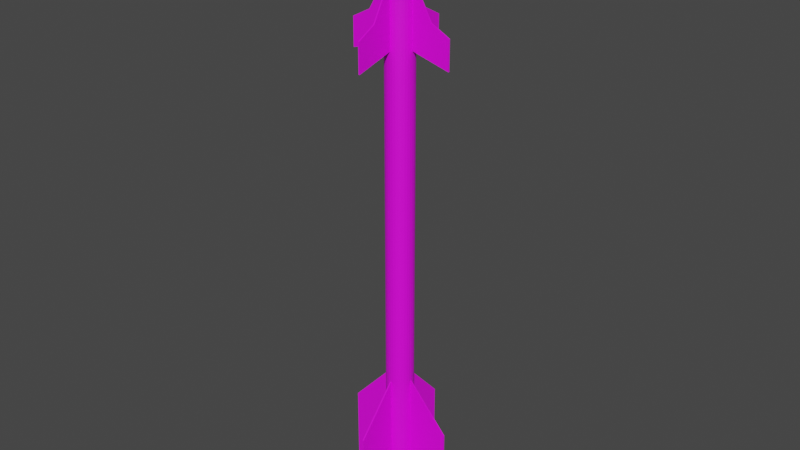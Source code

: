 # Source: AIM-9P.blend  (saved by Blender 2.80.75; exported with 4.5.12 LTS)
import bpy
from mathutils import Matrix  # noqa: F401  (used for matrix-valued properties, if any)

bpy.ops.wm.read_factory_settings(use_empty=True)
scene = bpy.context.scene
scene.name = 'Scene'

# ---- collections
col_collection = bpy.data.collections.new('Collection'); scene.collection.children.link(col_collection)

# ---- images (referenced by path relative to the original .blend; pixels are not part of the script)
import os
ASSET_DIR = os.environ.get("B2B_ASSET_DIR", "")  # directory of the original .blend (textures are referenced by path, not embedded)
HERE = os.path.dirname(os.path.abspath(__file__))  # packed textures are extracted next to this script under _unpacked/

def load_image(name, relpath, width, height, colorspace="sRGB"):
    """Load a texture the original file referenced (path relative to the .blend, or extracted next to this script)."""
    p = next((c for c in (os.path.join(HERE, relpath), os.path.join(ASSET_DIR, relpath)) if relpath and os.path.exists(c)), "")
    if p:
        img = bpy.data.images.load(p, check_existing=True)
        img.name = name
    else:  # same state as the original file: an image datablock whose file is absent (Cycles renders it pink)
        img = bpy.data.images.new(name, width, height)
        img.source = "FILE"
        img.filepath = "//" + (relpath or name)
    img.colorspace_settings.name = colorspace
    return img
img_aim_9_png = load_image('AIM-9.png', 'AIM-9.png', 1024, 1024, 'sRGB')

# ---- materials (node trees are filled in below, after node groups)
mat_aim_9p = bpy.data.materials.new('AIM-9P')
mat_aim_9p.use_transparent_shadow = False

# ---- material node trees
mat_aim_9p.use_nodes = True; mat_aim_9p.node_tree.nodes.clear()
_N = mat_aim_9p.node_tree.nodes; _L = mat_aim_9p.node_tree.links
n0 = _N.new('ShaderNodeOutputMaterial'); n0.name = 'Material Output'; n0.location = (300, 300)
n1 = _N.new('ShaderNodeBsdfPrincipled'); n1.name = 'Principled BSDF'; n1.location = (10, 300)
n1.distribution = 'GGX'
n1.subsurface_method = 'BURLEY'
n1.inputs[3].default_value = 1.45
n1.inputs[27].default_value = (0.0, 0.0, 0.0, 1.0)
n1.inputs[28].default_value = 1.0
n2 = _N.new('ShaderNodeTexImage'); n2.name = 'Image Texture'; n2.location = (-280, 280)
n2.image = img_aim_9_png
_L.new(n1.outputs[0], n0.inputs[0])
_L.new(n2.outputs[0], n1.inputs[0])
n0.is_active_output = True

# ---- world
world_world = bpy.data.worlds.new('World'); scene.world = world_world
world_world.use_nodes = True; world_world.node_tree.nodes.clear()
_N = world_world.node_tree.nodes; _L = world_world.node_tree.links
n0 = _N.new('ShaderNodeOutputWorld'); n0.name = 'World Output'; n0.location = (300, 300)
n1 = _N.new('ShaderNodeBackground'); n1.name = 'Background'; n1.location = (10, 300)
n1.inputs[0].default_value = (0.05088, 0.05088, 0.05088, 1.0)
_L.new(n1.outputs[0], n0.inputs[0])
n0.is_active_output = True
world_world.color = (0.05088, 0.05088, 0.05088)
world_world.use_sun_shadow = False
world_world.sun_shadow_jitter_overblur = 0.0

# ---- meshes
me_cylinder = bpy.data.meshes.new('Cylinder')
me_cylinder.from_pydata([(-4.151e-15, 1.0, -19.69), (-6.257e-08, 0.8345, 19.34), (0.1951, 0.9808, -19.69), (0.1628, 0.8185, 19.34), (0.3827, 0.9239, -19.69), (0.3194, 0.771, 19.34), (0.5556, 0.8315, -19.69), (0.4636, 0.6939, 19.34), (0.7071, 0.7071, -19.69), (0.5901, 0.5901, 19.34), (0.8315, 0.5556, -19.69), (0.6939, 0.4636, 19.34), (0.9239, 0.3827, -19.69), (0.771, 0.3194, 19.34), (0.9808, 0.1951, -19.69), (0.8185, 0.1628, 19.34), (1.0, -1.336e-06, -19.69), (0.8345, 1.435e-06, 19.34), (0.9808, -0.1951, -19.69), (0.8185, -0.1628, 19.34), (0.9239, -0.3827, -19.69), (0.771, -0.3194, 19.34), (0.8315, -0.5556, -19.69), (0.6939, -0.4636, 19.34), (0.7071, -0.7071, -19.69), (0.5901, -0.5901, 19.34), (0.5556, -0.8315, -19.69), (0.4636, -0.6939, 19.34), (0.3827, -0.9239, -19.69), (0.3194, -0.771, 19.34), (0.1951, -0.9808, -19.69), (0.1628, -0.8185, 19.34), (-3.258e-07, -1.0, -19.69), (-2.75e-07, -0.8345, 19.34), (-0.1951, -0.9808, -19.69), (-0.1628, -0.8185, 19.34), (-0.3827, -0.9239, -19.69), (-0.3194, -0.771, 19.34), (-0.5556, -0.8315, -19.69), (-0.4636, -0.6939, 19.34), (-0.7071, -0.7071, -19.69), (-0.5901, -0.5901, 19.34), (-0.8315, -0.5556, -19.69), (-0.6939, -0.4636, 19.34), (-0.9239, -0.3827, -19.69), (-0.771, -0.3194, 19.34), (-0.9808, -0.1951, -19.69), (-0.8185, -0.1628, 19.34), (-1.0, -4.458e-07, -19.69), (-0.8345, 2.198e-06, 19.34), (-0.9808, 0.1951, -19.69), (-0.8185, 0.1628, 19.34), (-0.9239, 0.3827, -19.69), (-0.771, 0.3194, 19.34), (-0.8315, 0.5556, -19.69), (-0.6939, 0.4636, 19.34), (-0.7071, 0.7071, -19.69), (-0.5901, 0.5901, 19.34), (-0.5556, 0.8315, -19.69), (-0.4636, 0.6939, 19.34), (-0.3827, 0.9239, -19.69), (-0.3194, 0.771, 19.34), (-0.1951, 0.9808, -19.69), (-0.1628, 0.8185, 19.34), (0.1951, 0.9808, 19.34), (4.073e-15, 1.0, 19.34), (0.3827, 0.9239, 19.34), (0.5556, 0.8315, 19.34), (0.7071, 0.7071, 19.34), (0.8315, 0.5556, 19.34), (0.9239, 0.3827, 19.34), (0.9808, 0.1951, 19.34), (1.0, 1.46e-06, 19.34), (0.9808, -0.1951, 19.34), (0.9239, -0.3827, 19.34), (0.8315, -0.5556, 19.34), (0.7071, -0.7071, 19.34), (0.5556, -0.8315, 19.34), (0.3827, -0.9239, 19.34), (0.1951, -0.9808, 19.34), (-3.258e-07, -1.0, 19.34), (-0.1951, -0.9808, 19.34), (-0.3827, -0.9239, 19.34), (-0.5556, -0.8315, 19.34), (-0.7071, -0.7071, 19.34), (-0.8315, -0.5556, 19.34), (-0.9239, -0.3827, 19.34), (-0.9808, -0.1951, 19.34), (-1.0, 2.351e-06, 19.34), (-0.9808, 0.1951, 19.34), (-0.9239, 0.3827, 19.34), (-0.8315, 0.5556, 19.34), (-0.7071, 0.7071, 19.34), (-0.5556, 0.8315, 19.34), (-0.3827, 0.9239, 19.34), (-0.1951, 0.9808, 19.34), (0.08059, 0.4051, 16.45), (-1.943e-08, 0.4131, 16.45), (0.1581, 0.3816, 16.45), (0.2295, 0.3435, 16.45), (0.2921, 0.2921, 16.45), (0.3435, 0.2295, 16.45), (0.3816, 0.1581, 16.45), (0.4051, 0.08059, 16.45), (0.4131, 1.363e-06, 16.45), (0.4051, -0.08059, 16.45), (0.3816, -0.1581, 16.45), (0.3435, -0.2295, 16.45), (0.2921, -0.2921, 16.45), (0.2295, -0.3435, 16.45), (0.1581, -0.3816, 16.45), (0.08059, -0.4051, 16.45), (-3.313e-08, -0.4131, 16.45), (-0.08059, -0.4051, 16.45), (-0.1581, -0.3816, 16.45), (-0.2295, -0.3435, 16.45), (-0.2921, -0.2921, 16.45), (-0.3435, -0.2295, 16.45), (-0.3816, -0.1581, 16.45), (-0.4051, -0.08059, 16.45), (-0.4131, 1.81e-06, 16.45), (-0.4051, 0.08059, 16.45), (-0.3816, 0.1581, 16.45), (-0.3435, 0.2295, 16.45), (-0.2921, 0.2921, 16.45), (-0.2295, 0.3435, 16.45), (-0.1581, 0.3816, 16.45), (-0.08059, 0.4051, 16.45), (0.1628, 0.8185, 16.45), (1.02e-07, 0.8345, 16.45), (0.3194, 0.771, 16.45), (0.4636, 0.6939, 16.45), (0.5901, 0.5901, 16.45), (0.6939, 0.4636, 16.45), (0.771, 0.3194, 16.45), (0.8185, 0.1628, 16.45), (0.8345, 1.438e-06, 16.45), (0.8185, -0.1628, 16.45), (0.771, -0.3194, 16.45), (0.6939, -0.4636, 16.45), (0.5901, -0.5901, 16.45), (0.4636, -0.6939, 16.45), (0.3194, -0.771, 16.45), (0.1628, -0.8185, 16.45), (-1.104e-07, -0.8345, 16.45), (-0.1628, -0.8185, 16.45), (-0.3194, -0.771, 16.45), (-0.4636, -0.6939, 16.45), (-0.5901, -0.5901, 16.45), (-0.6939, -0.4636, 16.45), (-0.771, -0.3194, 16.45), (-0.8185, -0.1628, 16.45), (-0.8345, 2.202e-06, 16.45), (-0.8185, 0.1628, 16.45), (-0.771, 0.3194, 16.45), (-0.6939, 0.4636, 16.45), (-0.5901, 0.5901, 16.45), (-0.4636, 0.6939, 16.45), (-0.3194, 0.771, 16.45), (-0.1628, 0.8185, 16.45), (0.1419, 0.7136, 19.29), (2.354e-06, 0.7276, 19.29), (0.2784, 0.6722, 19.29), (0.4042, 0.6049, 19.29), (0.5145, 0.5145, 19.29), (0.6049, 0.4042, 19.29), (0.6722, 0.2784, 19.29), (0.7136, 0.1419, 19.29), (0.7276, 1.238e-06, 19.29), (0.7136, -0.1419, 19.29), (0.6722, -0.2784, 19.29), (0.6049, -0.4042, 19.29), (0.5145, -0.5145, 19.29), (0.4042, -0.6049, 19.29), (0.2784, -0.6722, 19.29), (0.1419, -0.7136, 19.29), (2.381e-06, -0.7276, 19.29), (-0.1419, -0.7136, 19.29), (-0.2784, -0.6722, 19.29), (-0.4042, -0.6049, 19.29), (-0.5145, -0.5145, 19.29), (-0.6049, -0.4042, 19.29), (-0.6722, -0.2784, 19.29), (-0.7136, -0.1419, 19.29), (-0.7276, 2.013e-06, 19.29), (-0.7136, 0.1419, 19.29), (-0.6722, 0.2784, 19.29), (-0.6049, 0.4042, 19.29), (-0.5145, 0.5145, 19.29), (-0.4042, 0.6049, 19.29), (-0.2784, 0.6722, 19.29), (-0.1419, 0.7136, 19.29), (0.1534, 0.7714, 19.29), (2.401e-06, 0.7865, 19.29), (0.301, 0.7267, 19.29), (0.437, 0.654, 19.29), (0.5562, 0.5562, 19.29), (0.654, 0.437, 19.29), (0.7267, 0.301, 19.29), (0.7714, 0.1534, 19.29), (0.7865, 1.235e-06, 19.29), (0.7714, -0.1534, 19.29), (0.7267, -0.301, 19.29), (0.654, -0.437, 19.29), (0.5562, -0.5562, 19.29), (0.437, -0.654, 19.29), (0.301, -0.7267, 19.29), (0.1534, -0.7714, 19.29), (2.374e-06, -0.7865, 19.29), (-0.1534, -0.7714, 19.29), (-0.301, -0.7267, 19.29), (-0.437, -0.654, 19.29), (-0.5562, -0.5562, 19.29), (-0.654, -0.437, 19.29), (-0.7267, -0.301, 19.29), (-0.7714, -0.1534, 19.29), (-0.7865, 2.087e-06, 19.29), (-0.7714, 0.1534, 19.29), (-0.7267, 0.301, 19.29), (-0.654, 0.437, 19.29), (-0.5562, 0.5562, 19.29), (-0.437, 0.654, 19.29), (-0.301, 0.7267, 19.29), (-0.1534, 0.7714, 19.29), (0.09178, 0.4614, 17.58), (6.742e-07, 0.4704, 17.58), (0.18, 0.4346, 17.58), (0.2614, 0.3912, 17.58), (0.3327, 0.3327, 17.58), (0.3912, 0.2614, 17.58), (0.4346, 0.18, 17.58), (0.4614, 0.09178, 17.58), (0.4704, 1.331e-06, 17.58), (0.4614, -0.09178, 17.58), (0.4346, -0.18, 17.58), (0.3912, -0.2614, 17.58), (0.3327, -0.3327, 17.58), (0.2614, -0.3912, 17.58), (0.18, -0.4346, 17.58), (0.09178, -0.4614, 17.58), (6.917e-07, -0.4704, 17.58), (-0.09178, -0.4614, 17.58), (-0.18, -0.4346, 17.58), (-0.2614, -0.3912, 17.58), (-0.3327, -0.3327, 17.58), (-0.3912, -0.2614, 17.58), (-0.4346, -0.18, 17.58), (-0.4614, -0.09178, 17.58), (-0.4704, 1.832e-06, 17.58), (-0.4614, 0.09178, 17.58), (-0.4346, 0.18, 17.58), (-0.3912, 0.2614, 17.58), (-0.3327, 0.3327, 17.58), (-0.2614, 0.3912, 17.58), (-0.18, 0.4346, 17.58), (-0.09178, 0.4614, 17.58), (6.356e-06, 0.6733, -23.91), (0.1314, 0.6604, -23.91), (0.2577, 0.6221, -23.91), (0.3741, 0.5599, -23.91), (0.4761, 0.4761, -23.91), (0.5599, 0.3741, -23.91), (0.6221, 0.2577, -23.91), (0.6604, 0.1314, -23.91), (0.6733, -1.268e-06, -23.91), (0.6604, -0.1314, -23.91), (0.6221, -0.2577, -23.91), (0.5599, -0.3741, -23.91), (0.4761, -0.4761, -23.91), (0.3741, -0.5599, -23.91), (0.2577, -0.6221, -23.91), (0.1314, -0.6604, -23.91), (6.136e-06, -0.6733, -23.91), (-0.1314, -0.6604, -23.91), (-0.2577, -0.6221, -23.91), (-0.3741, -0.5599, -23.91), (-0.4761, -0.4761, -23.91), (-0.5599, -0.3741, -23.91), (-0.6221, -0.2577, -23.91), (-0.6604, -0.1314, -23.91), (-0.6733, -6.682e-07, -23.91), (-0.6604, 0.1314, -23.91), (-0.6221, 0.2577, -23.91), (-0.5599, 0.3741, -23.91), (-0.4761, 0.4761, -23.91), (-0.3741, 0.5599, -23.91), (-0.2577, 0.6221, -23.91), (-0.1314, 0.6604, -23.91), (6.362e-06, 0.582, -24.05), (0.1136, 0.5708, -24.05), (0.2227, 0.5377, -24.05), (0.3234, 0.4839, -24.05), (0.4116, 0.4116, -24.05), (0.484, 0.3234, -24.05), (0.5377, 0.2227, -24.05), (0.5709, 0.1135, -24.05), (0.582, -1.249e-06, -24.05), (0.5709, -0.1136, -24.05), (0.5377, -0.2227, -24.05), (0.484, -0.3234, -24.05), (0.4116, -0.4116, -24.05), (0.3234, -0.4839, -24.05), (0.2227, -0.5377, -24.05), (0.1136, -0.5709, -24.05), (6.173e-06, -0.582, -24.05), (-0.1135, -0.5709, -24.05), (-0.2227, -0.5377, -24.05), (-0.3234, -0.4839, -24.05), (-0.4116, -0.4116, -24.05), (-0.4839, -0.3234, -24.05), (-0.5377, -0.2227, -24.05), (-0.5708, -0.1136, -24.05), (-0.582, -7.305e-07, -24.05), (-0.5708, 0.1135, -24.05), (-0.5377, 0.2227, -24.05), (-0.4839, 0.3234, -24.05), (-0.4116, 0.4116, -24.05), (-0.3234, 0.4839, -24.05), (-0.2227, 0.5377, -24.05), (-0.1135, 0.5708, -24.05), (6.907e-06, 0.4544, -24.19), (0.08866, 0.4457, -24.19), (0.1739, 0.4198, -24.19), (0.2525, 0.3778, -24.19), (0.3213, 0.3213, -24.19), (0.3778, 0.2525, -24.19), (0.4198, 0.1739, -24.19), (0.4457, 0.08865, -24.19), (0.4544, -1.223e-06, -24.19), (0.4457, -0.08865, -24.19), (0.4198, -0.1739, -24.19), (0.3778, -0.2525, -24.19), (0.3213, -0.3213, -24.19), (0.2525, -0.3778, -24.19), (0.1739, -0.4198, -24.19), (0.08866, -0.4457, -24.19), (6.759e-06, -0.4544, -24.19), (-0.08865, -0.4457, -24.19), (-0.1739, -0.4198, -24.19), (-0.2525, -0.3778, -24.19), (-0.3213, -0.3213, -24.19), (-0.3778, -0.2525, -24.19), (-0.4198, -0.1739, -24.19), (-0.4457, -0.08865, -24.19), (-0.4544, -8.186e-07, -24.19), (-0.4457, 0.08865, -24.19), (-0.4198, 0.1739, -24.19), (-0.3778, 0.2525, -24.19), (-0.3213, 0.3213, -24.19), (-0.2525, 0.3778, -24.19), (-0.1739, 0.4198, -24.19), (-0.08865, 0.4457, -24.19), (6.923e-06, 0.3223, -24.3), (0.06289, 0.3161, -24.3), (0.1234, 0.2978, -24.3), (0.1791, 0.268, -24.3), (0.2279, 0.2279, -24.3), (0.268, 0.1791, -24.3), (0.2978, 0.1233, -24.3), (0.3161, 0.06288, -24.3), (0.3223, -1.195e-06, -24.3), (0.3161, -0.06288, -24.3), (0.2978, -0.1233, -24.3), (0.268, -0.1791, -24.3), (0.2279, -0.2279, -24.3), (0.1791, -0.268, -24.3), (0.1234, -0.2978, -24.3), (0.06289, -0.3161, -24.3), (6.818e-06, -0.3223, -24.3), (-0.06287, -0.3161, -24.3), (-0.1233, -0.2978, -24.3), (-0.1791, -0.268, -24.3), (-0.2279, -0.2279, -24.3), (-0.268, -0.1791, -24.3), (-0.2978, -0.1233, -24.3), (-0.3161, -0.06288, -24.3), (-0.3223, -9.079e-07, -24.3), (-0.3161, 0.06288, -24.3), (-0.2978, 0.1233, -24.3), (-0.268, 0.1791, -24.3), (-0.2279, 0.2279, -24.3), (-0.1791, 0.268, -24.3), (-0.1233, 0.2978, -24.3), (-0.06287, 0.3161, -24.3), (6.93e-06, 0.2108, -24.37), (0.04113, 0.2068, -24.37), (0.08068, 0.1948, -24.37), (0.1171, 0.1753, -24.37), (0.1491, 0.1491, -24.37), (0.1753, 0.1171, -24.37), (0.1948, 0.08067, -24.37), (0.2068, 0.04113, -24.37), (0.2108, -1.166e-06, -24.37), (0.2068, -0.04113, -24.37), (0.1948, -0.08067, -24.37), (0.1753, -0.1171, -24.37), (0.1491, -0.1491, -24.37), (0.1171, -0.1753, -24.37), (0.08068, -0.1948, -24.37), (0.04113, -0.2068, -24.37), (6.861e-06, -0.2108, -24.37), (-0.04112, -0.2068, -24.37), (-0.08067, -0.1948, -24.37), (-0.1171, -0.1753, -24.37), (-0.1491, -0.1491, -24.37), (-0.1753, -0.1171, -24.37), (-0.1948, -0.08067, -24.37), (-0.2067, -0.04113, -24.37), (-0.2108, -9.782e-07, -24.37), (-0.2067, 0.04113, -24.37), (-0.1948, 0.08067, -24.37), (-0.1753, 0.1171, -24.37), (-0.1491, 0.1491, -24.37), (-0.1171, 0.1753, -24.37), (-0.08067, 0.1948, -24.37), (-0.04112, 0.2068, -24.37), (6.431e-06, -1.122e-06, -24.43), (-0.9896, -0.04386, 9.426), (-4.025, -0.04386, 12.81), (-0.9896, -0.04386, 18.53), (-4.025, -0.04386, 18.53), (-0.9896, 0.04386, 9.426), (-4.025, 0.04386, 12.81), (-0.9896, 0.04386, 18.53), (-4.025, 0.04386, 18.53), (0.9896, -0.04386, 9.426), (4.025, -0.04386, 12.81), (0.9897, -0.04386, 18.53), (4.025, -0.04386, 18.53), (0.9896, 0.04386, 9.426), (4.025, 0.04386, 12.81), (0.9897, 0.04386, 18.53), (4.025, 0.04386, 18.53), (0.04386, -0.9896, 9.426), (0.04386, -4.025, 12.81), (0.04386, -0.9896, 18.53), (0.04386, -4.025, 18.53), (-0.04386, -0.9896, 9.426), (-0.04385, -4.025, 12.81), (-0.04385, -0.9896, 18.53), (-0.04385, -4.025, 18.53), (0.04386, 0.9896, 9.426), (0.04386, 4.025, 12.81), (0.04386, 0.9896, 18.53), (0.04386, 4.025, 18.53), (-0.04386, 0.9896, 9.426), (-0.04385, 4.025, 12.81), (-0.04385, 0.9896, 18.53), (-0.04385, 4.025, 18.53), (-0.04386, -3.778, -16.02), (0.04385, -3.778, -16.02), (0.04385, -0.9896, -19.21), (0.04385, -2.415, -16.73), (0.04385, -0.9896, -14.73), (0.04385, -3.778, -13.99), (-0.04386, -0.9896, -19.21), (-0.04386, -2.415, -16.73), (-0.04386, -0.9896, -14.73), (-0.04386, -3.778, -13.99), (-0.04386, 3.778, -16.02), (0.04385, 3.778, -16.02), (0.04385, 0.9896, -19.21), (0.04385, 2.415, -16.73), (0.04385, 0.9896, -14.73), (0.04385, 3.778, -13.99), (-0.04386, 0.9896, -19.21), (-0.04386, 2.415, -16.73), (-0.04386, 0.9896, -14.73), (-0.04386, 3.778, -13.99), (3.778, -0.04386, -16.02), (3.778, 0.04386, -16.02), (0.9896, 0.04386, -19.21), (2.415, 0.04386, -16.73), (0.9896, 0.04386, -14.73), (3.778, 0.04386, -13.99), (0.9896, -0.04386, -19.21), (2.415, -0.04386, -16.73), (0.9896, -0.04386, -14.73), (3.778, -0.04386, -13.99), (-3.778, -0.04386, -16.02), (-3.778, 0.04386, -16.02), (-0.9896, 0.04386, -19.21), (-2.415, 0.04386, -16.73), (-0.9896, 0.04386, -14.73), (-3.778, 0.04386, -13.99), (-0.9896, -0.04386, -19.21), (-2.415, -0.04386, -16.73), (-0.9896, -0.04386, -14.73), (-3.778, -0.04386, -13.99)], [], [(0, 65, 64, 2), (2, 64, 66, 4), (4, 66, 67, 6), (6, 67, 68, 8), (8, 68, 69, 10), (10, 69, 70, 12), (12, 70, 71, 14), (14, 71, 72, 16), (16, 72, 73, 18), (18, 73, 74, 20), (20, 74, 75, 22), (22, 75, 76, 24), (24, 76, 77, 26), (26, 77, 78, 28), (28, 78, 79, 30), (30, 79, 80, 32), (32, 80, 81, 34), (34, 81, 82, 36), (36, 82, 83, 38), (38, 83, 84, 40), (40, 84, 85, 42), (42, 85, 86, 44), (44, 86, 87, 46), (46, 87, 88, 48), (48, 88, 89, 50), (50, 89, 90, 52), (52, 90, 91, 54), (54, 91, 92, 56), (56, 92, 93, 58), (58, 93, 94, 60), (13, 11, 133, 134), (60, 94, 95, 62), (62, 95, 65, 0), (1, 3, 64, 65), (3, 5, 66, 64), (5, 7, 67, 66), (7, 9, 68, 67), (9, 11, 69, 68), (11, 13, 70, 69), (13, 15, 71, 70), (15, 17, 72, 71), (17, 19, 73, 72), (19, 21, 74, 73), (21, 23, 75, 74), (23, 25, 76, 75), (25, 27, 77, 76), (27, 29, 78, 77), (29, 31, 79, 78), (31, 33, 80, 79), (33, 35, 81, 80), (35, 37, 82, 81), (37, 39, 83, 82), (39, 41, 84, 83), (41, 43, 85, 84), (43, 45, 86, 85), (45, 47, 87, 86), (47, 49, 88, 87), (49, 51, 89, 88), (51, 53, 90, 89), (53, 55, 91, 90), (55, 57, 92, 91), (57, 59, 93, 92), (59, 61, 94, 93), (61, 63, 95, 94), (63, 1, 65, 95), (108, 107, 203, 204), (41, 39, 147, 148), (15, 13, 134, 135), (43, 41, 148, 149), (17, 15, 135, 136), (45, 43, 149, 150), (19, 17, 136, 137), (47, 45, 150, 151), (21, 19, 137, 138), (49, 47, 151, 152), (23, 21, 138, 139), (51, 49, 152, 153), (25, 23, 139, 140), (53, 51, 153, 154), (27, 25, 140, 141), (55, 53, 154, 155), (29, 27, 141, 142), (3, 1, 129, 128), (57, 55, 155, 156), (31, 29, 142, 143), (5, 3, 128, 130), (59, 57, 156, 157), (33, 31, 143, 144), (7, 5, 130, 131), (61, 59, 157, 158), (35, 33, 144, 145), (9, 7, 131, 132), (63, 61, 158, 159), (37, 35, 145, 146), (11, 9, 132, 133), (1, 63, 159, 129), (39, 37, 146, 147), (97, 96, 128, 129), (96, 98, 130, 128), (98, 99, 131, 130), (99, 100, 132, 131), (100, 101, 133, 132), (101, 102, 134, 133), (102, 103, 135, 134), (103, 104, 136, 135), (104, 105, 137, 136), (105, 106, 138, 137), (106, 107, 139, 138), (107, 108, 140, 139), (108, 109, 141, 140), (109, 110, 142, 141), (110, 111, 143, 142), (111, 112, 144, 143), (112, 113, 145, 144), (113, 114, 146, 145), (114, 115, 147, 146), (115, 116, 148, 147), (116, 117, 149, 148), (117, 118, 150, 149), (118, 119, 151, 150), (119, 120, 152, 151), (120, 121, 153, 152), (121, 122, 154, 153), (122, 123, 155, 154), (123, 124, 156, 155), (124, 125, 157, 156), (125, 126, 158, 157), (126, 127, 159, 158), (127, 97, 129, 159), (178, 177, 241, 242), (122, 121, 217, 218), (109, 108, 204, 205), (123, 122, 218, 219), (110, 109, 205, 206), (96, 97, 193, 192), (124, 123, 219, 220), (111, 110, 206, 207), (98, 96, 192, 194), (125, 124, 220, 221), (112, 111, 207, 208), (99, 98, 194, 195), (126, 125, 221, 222), (113, 112, 208, 209), (100, 99, 195, 196), (127, 126, 222, 223), (114, 113, 209, 210), (101, 100, 196, 197), (97, 127, 223, 193), (115, 114, 210, 211), (102, 101, 197, 198), (116, 115, 211, 212), (103, 102, 198, 199), (117, 116, 212, 213), (104, 103, 199, 200), (118, 117, 213, 214), (105, 104, 200, 201), (119, 118, 214, 215), (106, 105, 201, 202), (120, 119, 215, 216), (107, 106, 202, 203), (121, 120, 216, 217), (161, 160, 192, 193), (160, 162, 194, 192), (162, 163, 195, 194), (163, 164, 196, 195), (164, 165, 197, 196), (165, 166, 198, 197), (166, 167, 199, 198), (167, 168, 200, 199), (168, 169, 201, 200), (169, 170, 202, 201), (170, 171, 203, 202), (171, 172, 204, 203), (172, 173, 205, 204), (173, 174, 206, 205), (174, 175, 207, 206), (175, 176, 208, 207), (176, 177, 209, 208), (177, 178, 210, 209), (178, 179, 211, 210), (179, 180, 212, 211), (180, 181, 213, 212), (181, 182, 214, 213), (182, 183, 215, 214), (183, 184, 216, 215), (184, 185, 217, 216), (185, 186, 218, 217), (186, 187, 219, 218), (187, 188, 220, 219), (188, 189, 221, 220), (189, 190, 222, 221), (190, 191, 223, 222), (191, 161, 193, 223), (224, 225, 255, 254, 253, 252, 251, 250, 249, 248, 247, 246, 245, 244, 243, 242, 241, 240, 239, 238, 237, 236, 235, 234, 233, 232, 231, 230, 229, 228, 227, 226), (165, 164, 228, 229), (161, 191, 255, 225), (179, 178, 242, 243), (166, 165, 229, 230), (180, 179, 243, 244), (167, 166, 230, 231), (181, 180, 244, 245), (168, 167, 231, 232), (182, 181, 245, 246), (169, 168, 232, 233), (183, 182, 246, 247), (170, 169, 233, 234), (184, 183, 247, 248), (171, 170, 234, 235), (185, 184, 248, 249), (172, 171, 235, 236), (186, 185, 249, 250), (173, 172, 236, 237), (187, 186, 250, 251), (174, 173, 237, 238), (160, 161, 225, 224), (188, 187, 251, 252), (175, 174, 238, 239), (162, 160, 224, 226), (189, 188, 252, 253), (176, 175, 239, 240), (163, 162, 226, 227), (190, 189, 253, 254), (177, 176, 240, 241), (164, 163, 227, 228), (191, 190, 254, 255), (12, 14, 263, 262), (277, 278, 310, 309), (30, 32, 272, 271), (48, 50, 281, 280), (4, 6, 259, 258), (22, 24, 268, 267), (40, 42, 277, 276), (58, 60, 286, 285), (14, 16, 264, 263), (32, 34, 273, 272), (50, 52, 282, 281), (6, 8, 260, 259), (24, 26, 269, 268), (42, 44, 278, 277), (60, 62, 287, 286), (16, 18, 265, 264), (34, 36, 274, 273), (52, 54, 283, 282), (8, 10, 261, 260), (26, 28, 270, 269), (44, 46, 279, 278), (0, 2, 257, 256), (62, 0, 256, 287), (18, 20, 266, 265), (36, 38, 275, 274), (54, 56, 284, 283), (10, 12, 262, 261), (28, 30, 271, 270), (46, 48, 280, 279), (2, 4, 258, 257), (20, 22, 267, 266), (38, 40, 276, 275), (56, 58, 285, 284), (312, 313, 345, 344), (264, 265, 297, 296), (278, 279, 311, 310), (265, 266, 298, 297), (279, 280, 312, 311), (266, 267, 299, 298), (280, 281, 313, 312), (267, 268, 300, 299), (281, 282, 314, 313), (268, 269, 301, 300), (282, 283, 315, 314), (269, 270, 302, 301), (256, 257, 289, 288), (283, 284, 316, 315), (270, 271, 303, 302), (257, 258, 290, 289), (284, 285, 317, 316), (271, 272, 304, 303), (258, 259, 291, 290), (285, 286, 318, 317), (272, 273, 305, 304), (259, 260, 292, 291), (286, 287, 319, 318), (273, 274, 306, 305), (260, 261, 293, 292), (287, 256, 288, 319), (274, 275, 307, 306), (261, 262, 294, 293), (275, 276, 308, 307), (262, 263, 295, 294), (276, 277, 309, 308), (263, 264, 296, 295), (347, 348, 380, 379), (299, 300, 332, 331), (313, 314, 346, 345), (300, 301, 333, 332), (314, 315, 347, 346), (301, 302, 334, 333), (288, 289, 321, 320), (315, 316, 348, 347), (302, 303, 335, 334), (289, 290, 322, 321), (316, 317, 349, 348), (303, 304, 336, 335), (290, 291, 323, 322), (317, 318, 350, 349), (304, 305, 337, 336), (291, 292, 324, 323), (318, 319, 351, 350), (305, 306, 338, 337), (292, 293, 325, 324), (319, 288, 320, 351), (306, 307, 339, 338), (293, 294, 326, 325), (307, 308, 340, 339), (294, 295, 327, 326), (308, 309, 341, 340), (295, 296, 328, 327), (309, 310, 342, 341), (296, 297, 329, 328), (310, 311, 343, 342), (297, 298, 330, 329), (311, 312, 344, 343), (298, 299, 331, 330), (382, 383, 415, 414), (334, 335, 367, 366), (321, 322, 354, 353), (348, 349, 381, 380), (335, 336, 368, 367), (322, 323, 355, 354), (349, 350, 382, 381), (336, 337, 369, 368), (323, 324, 356, 355), (350, 351, 383, 382), (337, 338, 370, 369), (324, 325, 357, 356), (351, 320, 352, 383), (338, 339, 371, 370), (325, 326, 358, 357), (339, 340, 372, 371), (326, 327, 359, 358), (340, 341, 373, 372), (327, 328, 360, 359), (341, 342, 374, 373), (328, 329, 361, 360), (342, 343, 375, 374), (329, 330, 362, 361), (343, 344, 376, 375), (330, 331, 363, 362), (344, 345, 377, 376), (331, 332, 364, 363), (345, 346, 378, 377), (332, 333, 365, 364), (346, 347, 379, 378), (333, 334, 366, 365), (320, 321, 353, 352), (404, 405, 416), (369, 370, 402, 401), (356, 357, 389, 388), (383, 352, 384, 415), (370, 371, 403, 402), (357, 358, 390, 389), (371, 372, 404, 403), (358, 359, 391, 390), (372, 373, 405, 404), (359, 360, 392, 391), (373, 374, 406, 405), (360, 361, 393, 392), (374, 375, 407, 406), (361, 362, 394, 393), (375, 376, 408, 407), (362, 363, 395, 394), (376, 377, 409, 408), (363, 364, 396, 395), (377, 378, 410, 409), (364, 365, 397, 396), (378, 379, 411, 410), (365, 366, 398, 397), (352, 353, 385, 384), (379, 380, 412, 411), (366, 367, 399, 398), (353, 354, 386, 385), (380, 381, 413, 412), (367, 368, 400, 399), (354, 355, 387, 386), (381, 382, 414, 413), (368, 369, 401, 400), (355, 356, 388, 387), (391, 392, 416), (405, 406, 416), (392, 393, 416), (406, 407, 416), (393, 394, 416), (407, 408, 416), (394, 395, 416), (408, 409, 416), (395, 396, 416), (409, 410, 416), (396, 397, 416), (410, 411, 416), (397, 398, 416), (384, 385, 416), (411, 412, 416), (398, 399, 416), (385, 386, 416), (412, 413, 416), (399, 400, 416), (386, 387, 416), (413, 414, 416), (400, 401, 416), (387, 388, 416), (414, 415, 416), (401, 402, 416), (388, 389, 416), (415, 384, 416), (402, 403, 416), (389, 390, 416), (403, 404, 416), (390, 391, 416), (417, 418, 420, 419), (419, 420, 424, 423), (423, 424, 422, 421), (421, 422, 418, 417), (419, 423, 421, 417), (424, 420, 418, 422), (425, 427, 428, 426), (427, 431, 432, 428), (431, 429, 430, 432), (429, 425, 426, 430), (427, 425, 429, 431), (432, 430, 426, 428), (433, 434, 436, 435), (435, 436, 440, 439), (439, 440, 438, 437), (437, 438, 434, 433), (435, 439, 437, 433), (440, 436, 434, 438), (441, 443, 444, 442), (443, 447, 448, 444), (447, 445, 446, 448), (445, 441, 442, 446), (443, 441, 445, 447), (448, 446, 442, 444), (449, 450, 452, 456), (451, 452, 450, 454, 453), (453, 454, 458, 457), (457, 458, 449, 456, 455), (455, 456, 452, 451), (453, 457, 455, 451), (458, 454, 450, 449), (459, 466, 462, 460), (461, 463, 464, 460, 462), (463, 467, 468, 464), (467, 465, 466, 459, 468), (465, 461, 462, 466), (463, 461, 465, 467), (468, 459, 460, 464), (469, 470, 472, 476), (471, 472, 470, 474, 473), (473, 474, 478, 477), (477, 478, 469, 476, 475), (475, 476, 472, 471), (473, 477, 475, 471), (478, 474, 470, 469), (479, 486, 482, 480), (481, 483, 484, 480, 482), (483, 487, 488, 484), (487, 485, 486, 479, 488), (485, 481, 482, 486), (483, 481, 485, 487), (488, 479, 480, 484)])
_uv = me_cylinder.uv_layers.new(name='UVMap')
_uv.uv.foreach_set('vector', [0.0229, 0.7994, 0.0229, 0.001374, 0.01812, 0.001374, 0.01812, 0.7994, 0.01812, 0.7994, 0.01812, 0.001374, 0.01352, 0.001374, 0.01352, 0.7994, 0.01352, 0.7994, 0.01352, 0.001374, 0.009284, 0.001374, 0.009284, 0.7994, 0.009284, 0.7994, 0.009284, 0.001374, 0.00557, 0.001374, 0.00557, 0.7994, 0.00557, 0.7994, 0.00557, 0.001374, 0.009284, 0.001374, 0.009284, 0.7994, 0.009284, 0.7994, 0.009284, 0.001374, 0.01352, 0.001374, 0.01352, 0.7994, 0.01352, 0.7994, 0.01352, 0.001374, 0.01812, 0.001374, 0.01812, 0.7994, 0.01812, 0.7994, 0.01812, 0.001374, 0.0229, 0.001374, 0.0229, 0.7994, 0.0229, 0.7994, 0.0229, 0.001374, 0.02768, 0.001374, 0.02768, 0.7994, 0.02768, 0.7994, 0.02768, 0.001374, 0.03228, 0.001374, 0.03228, 0.7994, 0.02415, 0.7994, 0.02415, 0.001374, 0.02839, 0.001374, 0.02839, 0.7994, 0.02839, 0.7994, 0.02839, 0.001374, 0.0321, 0.001374, 0.0321, 0.7994, 0.00557, 0.7994, 0.00557, 0.001374, 0.009284, 0.001374, 0.009284, 0.7994, 0.009284, 0.7994, 0.009284, 0.001374, 0.01352, 0.001374, 0.01352, 0.7994, 0.01352, 0.7994, 0.01352, 0.001374, 0.01812, 0.001374, 0.01812, 0.7994, 0.01812, 0.7994, 0.01812, 0.001374, 0.0229, 0.001374, 0.0229, 0.7994, 0.0229, 0.7994, 0.0229, 0.001374, 0.02768, 0.001374, 0.02768, 0.7994, 0.02768, 0.7994, 0.02768, 0.001374, 0.03228, 0.001374, 0.03228, 0.7994, 0.01857, 0.7994, 0.01857, 0.001451, 0.02264, 0.001451, 0.02264, 0.7994, 0.03196, 0.7994, 0.03196, 0.001324, 0.03591, 0.001324, 0.03591, 0.7994, 0.03591, 0.7994, 0.03591, 0.001324, 0.03985, 0.001324, 0.03985, 0.7994, 0.02264, 0.7994, 0.02264, 0.001451, 0.01857, 0.001451, 0.01857, 0.7994, 0.03228, 0.7994, 0.03228, 0.001374, 0.02768, 0.001374, 0.02768, 0.7994, 0.02768, 0.7994, 0.02768, 0.001374, 0.0229, 0.001374, 0.0229, 0.7994, 0.0229, 0.7994, 0.0229, 0.001374, 0.01812, 0.001374, 0.01812, 0.7994, 0.01812, 0.7994, 0.01812, 0.001374, 0.01352, 0.001374, 0.01352, 0.7994, 0.01352, 0.7994, 0.01352, 0.001374, 0.009283, 0.001374, 0.009284, 0.7994, 0.009284, 0.7994, 0.009283, 0.001374, 0.00557, 0.001374, 0.00557, 0.7994, 0.03221, 0.7994, 0.03221, 0.001374, 0.0285, 0.001374, 0.0285, 0.7994, 0.0285, 0.7994, 0.0285, 0.001374, 0.02426, 0.001374, 0.02426, 0.7994, 0.7204, 0.9478, 0.7258, 0.9478, 0.7258, 0.8397, 0.7204, 0.8397, 0.03228, 0.7994, 0.03228, 0.001374, 0.02768, 0.001374, 0.02768, 0.7994, 0.02768, 0.7994, 0.02768, 0.001374, 0.0229, 0.001374, 0.0229, 0.7994, 0.878, 0.2933, 0.8759, 0.3039, 0.8651, 0.3028, 0.8676, 0.2902, 0.8759, 0.3039, 0.8759, 0.3147, 0.8651, 0.3157, 0.8651, 0.3028, 0.8759, 0.3147, 0.878, 0.3252, 0.8676, 0.3284, 0.8651, 0.3157, 0.878, 0.3252, 0.8822, 0.3352, 0.8726, 0.3403, 0.8676, 0.3284, 0.8822, 0.3352, 0.8882, 0.3442, 0.8797, 0.3511, 0.8726, 0.3403, 0.8882, 0.3442, 0.8958, 0.3518, 0.8889, 0.3602, 0.8797, 0.3511, 0.8958, 0.3518, 0.9047, 0.3578, 0.8996, 0.3674, 0.8889, 0.3602, 0.9047, 0.3578, 0.9147, 0.3619, 0.9115, 0.3723, 0.8996, 0.3674, 0.9147, 0.3619, 0.9252, 0.364, 0.9242, 0.3748, 0.9115, 0.3723, 0.9252, 0.364, 0.936, 0.364, 0.9371, 0.3748, 0.9242, 0.3748, 0.936, 0.364, 0.9466, 0.3619, 0.9498, 0.3723, 0.9371, 0.3748, 0.9466, 0.3619, 0.9565, 0.3578, 0.9617, 0.3674, 0.9498, 0.3723, 0.9565, 0.3578, 0.9655, 0.3518, 0.9724, 0.3602, 0.9617, 0.3674, 0.9655, 0.3518, 0.9731, 0.3442, 0.9815, 0.3511, 0.9724, 0.3602, 0.9731, 0.3442, 0.9791, 0.3352, 0.9887, 0.3403, 0.9815, 0.3511, 0.9791, 0.3352, 0.9832, 0.3252, 0.9937, 0.3284, 0.9887, 0.3403, 0.9832, 0.3252, 0.9853, 0.3147, 0.9962, 0.3157, 0.9937, 0.3284, 0.9853, 0.3147, 0.9853, 0.3039, 0.9962, 0.3028, 0.9962, 0.3157, 0.9853, 0.3039, 0.9832, 0.2933, 0.9937, 0.2902, 0.9962, 0.3028, 0.9832, 0.2933, 0.9791, 0.2834, 0.9887, 0.2782, 0.9937, 0.2902, 0.9791, 0.2834, 0.9731, 0.2744, 0.9815, 0.2675, 0.9887, 0.2782, 0.9731, 0.2744, 0.9655, 0.2668, 0.9724, 0.2584, 0.9815, 0.2675, 0.9655, 0.2668, 0.9565, 0.2608, 0.9617, 0.2512, 0.9724, 0.2584, 0.9565, 0.2608, 0.9466, 0.2567, 0.9498, 0.2463, 0.9617, 0.2512, 0.9466, 0.2567, 0.936, 0.2546, 0.9371, 0.2437, 0.9498, 0.2463, 0.936, 0.2546, 0.9252, 0.2546, 0.9242, 0.2437, 0.9371, 0.2437, 0.9252, 0.2546, 0.9147, 0.2567, 0.9115, 0.2463, 0.9242, 0.2437, 0.9147, 0.2567, 0.9047, 0.2608, 0.8996, 0.2512, 0.9115, 0.2463, 0.9047, 0.2608, 0.8958, 0.2668, 0.8889, 0.2584, 0.8996, 0.2512, 0.8958, 0.2668, 0.8882, 0.2744, 0.8797, 0.2675, 0.8889, 0.2584, 0.8882, 0.2744, 0.8822, 0.2834, 0.8726, 0.2782, 0.8797, 0.2675, 0.8822, 0.2834, 0.878, 0.2933, 0.8676, 0.2902, 0.8726, 0.2782, 0.645, 0.9468, 0.6427, 0.9468, 0.6504, 0.8413, 0.6548, 0.8413, 0.6865, 0.9478, 0.6912, 0.9478, 0.6912, 0.8397, 0.6865, 0.8397, 0.7146, 0.9478, 0.7204, 0.9478, 0.7204, 0.8397, 0.7146, 0.8397, 0.6912, 0.9478, 0.6865, 0.9478, 0.6865, 0.8397, 0.6912, 0.8397, 0.7085, 0.9478, 0.7146, 0.9478, 0.7146, 0.8397, 0.7085, 0.8397, 0.6966, 0.9478, 0.6912, 0.9478, 0.6912, 0.8397, 0.6966, 0.8397, 0.7024, 0.9478, 0.7085, 0.9478, 0.7085, 0.8397, 0.7024, 0.8397, 0.7024, 0.9478, 0.6966, 0.9478, 0.6966, 0.8397, 0.7024, 0.8397, 0.6966, 0.9478, 0.7024, 0.9478, 0.7024, 0.8397, 0.6966, 0.8397, 0.7085, 0.9478, 0.7024, 0.9478, 0.7024, 0.8397, 0.7085, 0.8397, 0.6912, 0.9478, 0.6966, 0.9478, 0.6966, 0.8397, 0.6912, 0.8397, 0.7146, 0.9478, 0.7085, 0.9478, 0.7085, 0.8397, 0.7146, 0.8397, 0.6865, 0.9478, 0.6912, 0.9478, 0.6912, 0.8397, 0.6865, 0.8397, 0.7204, 0.9478, 0.7146, 0.9478, 0.7146, 0.8397, 0.7204, 0.8397, 0.7258, 0.9478, 0.7305, 0.9478, 0.7305, 0.8397, 0.7258, 0.8397, 0.7258, 0.9478, 0.7204, 0.9478, 0.7204, 0.8397, 0.7258, 0.8397, 0.7204, 0.9478, 0.7258, 0.9478, 0.7258, 0.8397, 0.7204, 0.8397, 0.7146, 0.9478, 0.7085, 0.9478, 0.7085, 0.8397, 0.7146, 0.8397, 0.7305, 0.9478, 0.7258, 0.9478, 0.7258, 0.8397, 0.7305, 0.8397, 0.7146, 0.9478, 0.7204, 0.9478, 0.7204, 0.8397, 0.7146, 0.8397, 0.7204, 0.9478, 0.7146, 0.9478, 0.7146, 0.8397, 0.7204, 0.8397, 0.6912, 0.9478, 0.6865, 0.9478, 0.6865, 0.8397, 0.6912, 0.8397, 0.7085, 0.9478, 0.7146, 0.9478, 0.7146, 0.8397, 0.7085, 0.8397, 0.7258, 0.9478, 0.7204, 0.9478, 0.7204, 0.8397, 0.7258, 0.8397, 0.6966, 0.9478, 0.6912, 0.9478, 0.6912, 0.8397, 0.6966, 0.8397, 0.7024, 0.9478, 0.7085, 0.9478, 0.7085, 0.8397, 0.7024, 0.8397, 0.7305, 0.9478, 0.7258, 0.9478, 0.7258, 0.8397, 0.7305, 0.8397, 0.7024, 0.9478, 0.6966, 0.9478, 0.6966, 0.8397, 0.7024, 0.8397, 0.6966, 0.9478, 0.7024, 0.9478, 0.7024, 0.8397, 0.6966, 0.8397, 0.7258, 0.9478, 0.7305, 0.9478, 0.7305, 0.8397, 0.7258, 0.8397, 0.7085, 0.9478, 0.7024, 0.9478, 0.7024, 0.8397, 0.7085, 0.8397, 0.6912, 0.9478, 0.6966, 0.9478, 0.6966, 0.8397, 0.6912, 0.8397, 0.9071, 0.2972, 0.9051, 0.302, 0.8794, 0.2942, 0.8834, 0.2845, 0.9051, 0.302, 0.9041, 0.307, 0.8774, 0.3044, 0.8794, 0.2942, 0.9041, 0.307, 0.9041, 0.3122, 0.8774, 0.3148, 0.8774, 0.3044, 0.9041, 0.3122, 0.9051, 0.3173, 0.8794, 0.3251, 0.8774, 0.3148, 0.9051, 0.3173, 0.9071, 0.322, 0.8834, 0.3347, 0.8794, 0.3251, 0.9071, 0.322, 0.91, 0.3263, 0.8892, 0.3434, 0.8834, 0.3347, 0.91, 0.3263, 0.9136, 0.33, 0.8966, 0.3507, 0.8892, 0.3434, 0.9136, 0.33, 0.9179, 0.3328, 0.9053, 0.3565, 0.8966, 0.3507, 0.9179, 0.3328, 0.9227, 0.3348, 0.9149, 0.3605, 0.9053, 0.3565, 0.9227, 0.3348, 0.9278, 0.3358, 0.9251, 0.3626, 0.9149, 0.3605, 0.9278, 0.3358, 0.9329, 0.3358, 0.9356, 0.3626, 0.9251, 0.3626, 0.9329, 0.3358, 0.938, 0.3348, 0.9458, 0.3605, 0.9356, 0.3626, 0.938, 0.3348, 0.9428, 0.3328, 0.9554, 0.3565, 0.9458, 0.3605, 0.9428, 0.3328, 0.9471, 0.33, 0.9641, 0.3507, 0.9554, 0.3565, 0.9471, 0.33, 0.9507, 0.3263, 0.9715, 0.3434, 0.9641, 0.3507, 0.9507, 0.3263, 0.9536, 0.322, 0.9773, 0.3347, 0.9715, 0.3434, 0.9536, 0.322, 0.9556, 0.3173, 0.9813, 0.3251, 0.9773, 0.3347, 0.9556, 0.3173, 0.9566, 0.3122, 0.9833, 0.3148, 0.9813, 0.3251, 0.9566, 0.3122, 0.9566, 0.307, 0.9833, 0.3044, 0.9833, 0.3148, 0.9566, 0.307, 0.9556, 0.302, 0.9813, 0.2942, 0.9833, 0.3044, 0.9556, 0.302, 0.9536, 0.2972, 0.9773, 0.2845, 0.9813, 0.2942, 0.9536, 0.2972, 0.9507, 0.2929, 0.9715, 0.2758, 0.9773, 0.2845, 0.9507, 0.2929, 0.9471, 0.2892, 0.9641, 0.2685, 0.9715, 0.2758, 0.9471, 0.2892, 0.9428, 0.2864, 0.9554, 0.2627, 0.9641, 0.2685, 0.9428, 0.2864, 0.938, 0.2844, 0.9458, 0.2587, 0.9554, 0.2627, 0.938, 0.2844, 0.9329, 0.2834, 0.9356, 0.2566, 0.9458, 0.2587, 0.9329, 0.2834, 0.9278, 0.2834, 0.9251, 0.2566, 0.9356, 0.2566, 0.9278, 0.2834, 0.9227, 0.2844, 0.9149, 0.2587, 0.9251, 0.2566, 0.9227, 0.2844, 0.9179, 0.2864, 0.9053, 0.2627, 0.9149, 0.2587, 0.9179, 0.2864, 0.9136, 0.2892, 0.8966, 0.2685, 0.9053, 0.2627, 0.9136, 0.2892, 0.91, 0.2929, 0.8892, 0.2758, 0.8966, 0.2685, 0.91, 0.2929, 0.9071, 0.2972, 0.8834, 0.2845, 0.8892, 0.2758, 0.3453, 0.8368, 0.3369, 0.8368, 0.3338, 0.9425, 0.3392, 0.9425, 0.6283, 0.9468, 0.6312, 0.9468, 0.6285, 0.8413, 0.623, 0.8413, 0.6266, 0.9468, 0.6243, 0.9468, 0.6145, 0.8413, 0.6189, 0.8413, 0.6257, 0.9468, 0.6283, 0.9468, 0.623, 0.8413, 0.618, 0.8413, 0.6293, 0.9468, 0.6266, 0.9468, 0.6189, 0.8413, 0.624, 0.8413, 0.6321, 0.9468, 0.6351, 0.9468, 0.6351, 0.8413, 0.6294, 0.8413, 0.6234, 0.9468, 0.6257, 0.9468, 0.618, 0.8413, 0.6136, 0.8413, 0.6321, 0.9468, 0.6293, 0.9468, 0.624, 0.8413, 0.6294, 0.8413, 0.6293, 0.9468, 0.6321, 0.9468, 0.6294, 0.8413, 0.624, 0.8413, 0.6436, 0.9468, 0.6459, 0.9468, 0.6557, 0.8413, 0.6513, 0.8413, 0.6351, 0.9468, 0.6321, 0.9468, 0.6294, 0.8413, 0.6351, 0.8413, 0.6266, 0.9468, 0.6293, 0.9468, 0.624, 0.8413, 0.6189, 0.8413, 0.641, 0.9468, 0.6436, 0.9468, 0.6513, 0.8413, 0.6463, 0.8413, 0.6381, 0.9468, 0.6351, 0.9468, 0.6351, 0.8413, 0.6408, 0.8413, 0.6243, 0.9468, 0.6266, 0.9468, 0.6189, 0.8413, 0.6145, 0.8413, 0.6381, 0.9468, 0.641, 0.9468, 0.6463, 0.8413, 0.6408, 0.8413, 0.641, 0.9468, 0.6381, 0.9468, 0.6408, 0.8413, 0.6463, 0.8413, 0.6257, 0.9468, 0.6234, 0.9468, 0.6136, 0.8413, 0.618, 0.8413, 0.6351, 0.9468, 0.6381, 0.9468, 0.6408, 0.8413, 0.6351, 0.8413, 0.6436, 0.9468, 0.641, 0.9468, 0.6463, 0.8413, 0.6513, 0.8413, 0.6283, 0.9468, 0.6257, 0.9468, 0.618, 0.8413, 0.623, 0.8413, 0.6459, 0.9468, 0.6436, 0.9468, 0.6513, 0.8413, 0.6557, 0.8413, 0.6312, 0.9468, 0.6283, 0.9468, 0.623, 0.8413, 0.6285, 0.8413, 0.6427, 0.9468, 0.645, 0.9468, 0.6548, 0.8413, 0.6504, 0.8413, 0.6342, 0.9468, 0.6312, 0.9468, 0.6285, 0.8413, 0.6342, 0.8413, 0.64, 0.9468, 0.6427, 0.9468, 0.6504, 0.8413, 0.6453, 0.8413, 0.6372, 0.9468, 0.6342, 0.9468, 0.6342, 0.8413, 0.6399, 0.8413, 0.6372, 0.9468, 0.64, 0.9468, 0.6453, 0.8413, 0.6399, 0.8413, 0.64, 0.9468, 0.6372, 0.9468, 0.6399, 0.8413, 0.6453, 0.8413, 0.6342, 0.9468, 0.6372, 0.9468, 0.6399, 0.8413, 0.6342, 0.8413, 0.6427, 0.9468, 0.64, 0.9468, 0.6453, 0.8413, 0.6504, 0.8413, 0.6312, 0.9468, 0.6342, 0.9468, 0.6342, 0.8413, 0.6285, 0.8413, 0.8168, 0.295, 0.8205, 0.2946, 0.8208, 0.2961, 0.8168, 0.2965, 0.8205, 0.2946, 0.824, 0.2935, 0.8246, 0.295, 0.8208, 0.2961, 0.824, 0.2935, 0.8273, 0.2918, 0.8281, 0.2931, 0.8246, 0.295, 0.8273, 0.2918, 0.8302, 0.2894, 0.8312, 0.2905, 0.8281, 0.2931, 0.8302, 0.2894, 0.8325, 0.2866, 0.8338, 0.2874, 0.8312, 0.2905, 0.8325, 0.2866, 0.8343, 0.2833, 0.8357, 0.2839, 0.8338, 0.2874, 0.8343, 0.2833, 0.8353, 0.2798, 0.8368, 0.2801, 0.8357, 0.2839, 0.8353, 0.2798, 0.8357, 0.2761, 0.8372, 0.2761, 0.8368, 0.2801, 0.8357, 0.2761, 0.8353, 0.2724, 0.8368, 0.2721, 0.8372, 0.2761, 0.8353, 0.2724, 0.8343, 0.2689, 0.8357, 0.2683, 0.8368, 0.2721, 0.8343, 0.2689, 0.8325, 0.2656, 0.8338, 0.2647, 0.8357, 0.2683, 0.8325, 0.2656, 0.8302, 0.2627, 0.8312, 0.2616, 0.8338, 0.2647, 0.8302, 0.2627, 0.8273, 0.2604, 0.8281, 0.2591, 0.8312, 0.2616, 0.8273, 0.2604, 0.824, 0.2586, 0.8246, 0.2572, 0.8281, 0.2591, 0.824, 0.2586, 0.8205, 0.2575, 0.8208, 0.256, 0.8246, 0.2572, 0.8205, 0.2575, 0.8168, 0.2572, 0.8168, 0.2557, 0.8208, 0.256, 0.8168, 0.2572, 0.8131, 0.2575, 0.8128, 0.256, 0.8168, 0.2557, 0.8131, 0.2575, 0.8096, 0.2586, 0.809, 0.2572, 0.8128, 0.256, 0.8096, 0.2586, 0.8063, 0.2604, 0.8055, 0.2591, 0.809, 0.2572, 0.8063, 0.2604, 0.8034, 0.2627, 0.8024, 0.2616, 0.8055, 0.2591, 0.8034, 0.2627, 0.8011, 0.2656, 0.7998, 0.2647, 0.8024, 0.2616, 0.8011, 0.2656, 0.7993, 0.2689, 0.7979, 0.2683, 0.7998, 0.2647, 0.7993, 0.2689, 0.7983, 0.2724, 0.7968, 0.2721, 0.7979, 0.2683, 0.7983, 0.2724, 0.7979, 0.2761, 0.7964, 0.2761, 0.7968, 0.2721, 0.7979, 0.2761, 0.7983, 0.2798, 0.7968, 0.2801, 0.7964, 0.2761, 0.7983, 0.2798, 0.7993, 0.2833, 0.7979, 0.2839, 0.7968, 0.2801, 0.7993, 0.2833, 0.8011, 0.2866, 0.7998, 0.2874, 0.7979, 0.2839, 0.8011, 0.2866, 0.8034, 0.2894, 0.8024, 0.2905, 0.7998, 0.2874, 0.8034, 0.2894, 0.8063, 0.2918, 0.8055, 0.2931, 0.8024, 0.2905, 0.8063, 0.2918, 0.8096, 0.2935, 0.809, 0.295, 0.8055, 0.2931, 0.8096, 0.2935, 0.8131, 0.2946, 0.8128, 0.2961, 0.809, 0.295, 0.8131, 0.2946, 0.8168, 0.295, 0.8168, 0.2965, 0.8128, 0.2961, 0.839, 0.8098, 0.83, 0.8107, 0.8211, 0.8098, 0.8125, 0.8072, 0.8045, 0.8029, 0.7976, 0.7972, 0.7919, 0.7903, 0.7876, 0.7823, 0.785, 0.7737, 0.7841, 0.7648, 0.785, 0.7558, 0.7876, 0.7472, 0.7919, 0.7393, 0.7976, 0.7323, 0.8045, 0.7266, 0.8125, 0.7224, 0.8211, 0.7198, 0.83, 0.7189, 0.839, 0.7198, 0.8476, 0.7224, 0.8555, 0.7266, 0.8625, 0.7323, 0.8682, 0.7393, 0.8724, 0.7472, 0.875, 0.7558, 0.8759, 0.7648, 0.875, 0.7737, 0.8724, 0.7823, 0.8682, 0.7903, 0.8625, 0.7972, 0.8555, 0.8029, 0.8476, 0.8072, 0.3032, 0.8368, 0.2964, 0.8368, 0.3076, 0.9425, 0.312, 0.9425, 0.3281, 0.8368, 0.3369, 0.8368, 0.3338, 0.9425, 0.3281, 0.9425, 0.3531, 0.8368, 0.3453, 0.8368, 0.3392, 0.9425, 0.3443, 0.9425, 0.3109, 0.8368, 0.3032, 0.8368, 0.312, 0.9425, 0.317, 0.9425, 0.3599, 0.8368, 0.3531, 0.8368, 0.3443, 0.9425, 0.3487, 0.9425, 0.3194, 0.8368, 0.3109, 0.8368, 0.317, 0.9425, 0.3225, 0.9425, 0.3531, 0.8368, 0.3599, 0.8368, 0.3487, 0.9425, 0.3443, 0.9425, 0.3281, 0.8368, 0.3194, 0.8368, 0.3225, 0.9425, 0.3281, 0.9425, 0.3453, 0.8368, 0.3531, 0.8368, 0.3443, 0.9425, 0.3392, 0.9425, 0.3369, 0.8368, 0.3281, 0.8368, 0.3281, 0.9425, 0.3338, 0.9425, 0.3369, 0.8368, 0.3453, 0.8368, 0.3392, 0.9425, 0.3338, 0.9425, 0.3453, 0.8368, 0.3369, 0.8368, 0.3338, 0.9425, 0.3392, 0.9425, 0.3281, 0.8368, 0.3369, 0.8368, 0.3338, 0.9425, 0.3281, 0.9425, 0.3531, 0.8368, 0.3453, 0.8368, 0.3392, 0.9425, 0.3443, 0.9425, 0.3194, 0.8368, 0.3281, 0.8368, 0.3281, 0.9425, 0.3225, 0.9425, 0.3599, 0.8368, 0.3531, 0.8368, 0.3443, 0.9425, 0.3487, 0.9425, 0.3109, 0.8368, 0.3194, 0.8368, 0.3225, 0.9425, 0.317, 0.9425, 0.3032, 0.8368, 0.2964, 0.8368, 0.3076, 0.9425, 0.312, 0.9425, 0.3032, 0.8368, 0.3109, 0.8368, 0.317, 0.9425, 0.312, 0.9425, 0.3109, 0.8368, 0.3032, 0.8368, 0.312, 0.9425, 0.317, 0.9425, 0.3194, 0.8368, 0.3281, 0.8368, 0.3281, 0.9425, 0.3225, 0.9425, 0.2964, 0.8368, 0.3032, 0.8368, 0.312, 0.9425, 0.3076, 0.9425, 0.3194, 0.8368, 0.3109, 0.8368, 0.317, 0.9425, 0.3225, 0.9425, 0.3109, 0.8368, 0.3194, 0.8368, 0.3225, 0.9425, 0.317, 0.9425, 0.3531, 0.8368, 0.3599, 0.8368, 0.3487, 0.9425, 0.3443, 0.9425, 0.3281, 0.8368, 0.3194, 0.8368, 0.3225, 0.9425, 0.3281, 0.9425, 0.3032, 0.8368, 0.3109, 0.8368, 0.317, 0.9425, 0.312, 0.9425, 0.3453, 0.8368, 0.3531, 0.8368, 0.3443, 0.9425, 0.3392, 0.9425, 0.3369, 0.8368, 0.3281, 0.8368, 0.3281, 0.9425, 0.3338, 0.9425, 0.2964, 0.8368, 0.3032, 0.8368, 0.312, 0.9425, 0.3076, 0.9425, 0.3369, 0.8368, 0.3453, 0.8368, 0.3392, 0.9425, 0.3338, 0.9425, 0.01344, 0.7995, 0.01798, 0.7995, 0.01952, 0.8705, 0.01646, 0.8705, 0.8962, 0.7836, 0.8931, 0.7758, 0.9029, 0.7728, 0.9053, 0.7788, 0.01798, 0.7995, 0.0227, 0.7995, 0.0227, 0.8705, 0.01952, 0.8705, 0.0227, 0.7995, 0.01798, 0.7995, 0.01952, 0.8705, 0.0227, 0.8705, 0.01344, 0.7995, 0.009257, 0.7995, 0.01365, 0.8705, 0.01646, 0.8705, 0.03614, 0.7995, 0.03981, 0.7995, 0.03422, 0.8705, 0.03175, 0.8705, 0.03981, 0.7995, 0.03614, 0.7995, 0.03175, 0.8705, 0.03422, 0.8705, 0.03614, 0.7995, 0.03196, 0.7995, 0.02893, 0.8705, 0.03175, 0.8705, 0.01798, 0.7995, 0.0227, 0.7995, 0.0227, 0.8705, 0.01952, 0.8705, 0.0227, 0.7995, 0.02742, 0.7995, 0.02588, 0.8705, 0.0227, 0.8705, 0.01798, 0.7995, 0.01344, 0.7995, 0.01646, 0.8705, 0.01952, 0.8705, 0.009257, 0.7995, 0.005591, 0.7995, 0.01118, 0.8705, 0.01365, 0.8705, 0.005591, 0.7995, 0.009257, 0.7995, 0.01365, 0.8705, 0.01118, 0.8705, 0.03614, 0.7995, 0.03196, 0.7995, 0.02893, 0.8705, 0.03175, 0.8705, 0.03196, 0.7995, 0.02742, 0.7995, 0.02588, 0.8705, 0.02893, 0.8705, 0.0227, 0.7995, 0.02742, 0.7995, 0.02588, 0.8705, 0.0227, 0.8705, 0.02742, 0.7995, 0.03196, 0.7995, 0.02893, 0.8705, 0.02588, 0.8705, 0.01344, 0.7995, 0.009257, 0.7995, 0.01365, 0.8705, 0.01646, 0.8705, 0.005591, 0.7995, 0.009257, 0.7995, 0.01365, 0.8705, 0.01118, 0.8705, 0.009257, 0.7995, 0.01344, 0.7995, 0.01646, 0.8705, 0.01365, 0.8705, 0.03196, 0.7995, 0.02742, 0.7995, 0.02588, 0.8705, 0.02893, 0.8705, 0.0227, 0.7995, 0.01798, 0.7995, 0.01952, 0.8705, 0.0227, 0.8705, 0.02742, 0.7995, 0.0227, 0.7995, 0.0227, 0.8705, 0.02588, 0.8705, 0.02742, 0.7995, 0.03196, 0.7995, 0.02893, 0.8705, 0.02588, 0.8705, 0.03196, 0.7995, 0.03614, 0.7995, 0.03175, 0.8705, 0.02893, 0.8705, 0.009257, 0.7995, 0.005591, 0.7995, 0.01118, 0.8705, 0.01365, 0.8705, 0.009257, 0.7995, 0.01344, 0.7995, 0.01646, 0.8705, 0.01365, 0.8705, 0.01344, 0.7995, 0.01798, 0.7995, 0.01952, 0.8705, 0.01646, 0.8705, 0.02742, 0.7995, 0.0227, 0.7995, 0.0227, 0.8705, 0.02588, 0.8705, 0.01798, 0.7995, 0.01344, 0.7995, 0.01646, 0.8705, 0.01952, 0.8705, 0.03196, 0.7995, 0.03614, 0.7995, 0.03175, 0.8705, 0.02893, 0.8705, 0.03614, 0.7995, 0.03981, 0.7995, 0.03422, 0.8705, 0.03175, 0.8705, 0.03981, 0.7995, 0.03614, 0.7995, 0.03175, 0.8705, 0.03422, 0.8705, 0.9018, 0.76, 0.9031, 0.7537, 0.9126, 0.7566, 0.9116, 0.761, 0.9784, 0.768, 0.9767, 0.7765, 0.9666, 0.7734, 0.968, 0.767, 0.8931, 0.7758, 0.8915, 0.7675, 0.9017, 0.7665, 0.9029, 0.7728, 0.9767, 0.7765, 0.9733, 0.7845, 0.9641, 0.7795, 0.9666, 0.7734, 0.8915, 0.7675, 0.8915, 0.759, 0.9018, 0.76, 0.9017, 0.7665, 0.9733, 0.7845, 0.9684, 0.7917, 0.9603, 0.7849, 0.9641, 0.7795, 0.8915, 0.759, 0.8932, 0.7507, 0.9031, 0.7537, 0.9018, 0.76, 0.9684, 0.7917, 0.9622, 0.7977, 0.9556, 0.7895, 0.9603, 0.7849, 0.8932, 0.7507, 0.8964, 0.7429, 0.9056, 0.7477, 0.9031, 0.7537, 0.9622, 0.7977, 0.9549, 0.8024, 0.9501, 0.7931, 0.9556, 0.7895, 0.8964, 0.7429, 0.9011, 0.7358, 0.9092, 0.7423, 0.9056, 0.7477, 0.9549, 0.8024, 0.9469, 0.8055, 0.944, 0.7955, 0.9501, 0.7931, 0.939, 0.72, 0.9474, 0.7216, 0.9445, 0.7316, 0.9381, 0.7304, 0.9011, 0.7358, 0.9071, 0.7298, 0.9138, 0.7377, 0.9092, 0.7423, 0.9469, 0.8055, 0.9384, 0.8071, 0.9376, 0.7967, 0.944, 0.7955, 0.9474, 0.7216, 0.9554, 0.7249, 0.9505, 0.7341, 0.9445, 0.7316, 0.9071, 0.7298, 0.9142, 0.725, 0.9192, 0.7341, 0.9138, 0.7377, 0.9384, 0.8071, 0.9299, 0.8069, 0.931, 0.7966, 0.9376, 0.7967, 0.9554, 0.7249, 0.9625, 0.7296, 0.956, 0.7378, 0.9505, 0.7341, 0.9142, 0.725, 0.9221, 0.7217, 0.9252, 0.7316, 0.9192, 0.7341, 0.9299, 0.8069, 0.9215, 0.8051, 0.9247, 0.7952, 0.931, 0.7966, 0.9625, 0.7296, 0.9686, 0.7357, 0.9606, 0.7424, 0.956, 0.7378, 0.9221, 0.7217, 0.9305, 0.72, 0.9316, 0.7304, 0.9252, 0.7316, 0.9215, 0.8051, 0.9137, 0.8016, 0.9187, 0.7926, 0.9247, 0.7952, 0.9686, 0.7357, 0.9734, 0.7429, 0.9642, 0.7479, 0.9606, 0.7424, 0.9305, 0.72, 0.939, 0.72, 0.9381, 0.7304, 0.9316, 0.7304, 0.9137, 0.8016, 0.9067, 0.7968, 0.9134, 0.7889, 0.9187, 0.7926, 0.9734, 0.7429, 0.9767, 0.7508, 0.9667, 0.7539, 0.9642, 0.7479, 0.9067, 0.7968, 0.9008, 0.7907, 0.9088, 0.7842, 0.9134, 0.7889, 0.9767, 0.7508, 0.9784, 0.7593, 0.968, 0.7604, 0.9667, 0.7539, 0.9008, 0.7907, 0.8962, 0.7836, 0.9053, 0.7788, 0.9088, 0.7842, 0.9784, 0.7593, 0.9784, 0.768, 0.968, 0.767, 0.968, 0.7604, 0.9169, 0.7486, 0.9201, 0.7454, 0.9254, 0.7519, 0.9233, 0.7539, 0.9603, 0.7849, 0.9556, 0.7895, 0.9494, 0.7816, 0.9526, 0.7784, 0.9031, 0.7537, 0.9056, 0.7477, 0.9143, 0.7524, 0.9126, 0.7566, 0.9556, 0.7895, 0.9501, 0.7931, 0.9455, 0.7841, 0.9494, 0.7816, 0.9056, 0.7477, 0.9092, 0.7423, 0.9169, 0.7486, 0.9143, 0.7524, 0.9501, 0.7931, 0.944, 0.7955, 0.9413, 0.7858, 0.9455, 0.7841, 0.9381, 0.7304, 0.9445, 0.7316, 0.9416, 0.7412, 0.9372, 0.7403, 0.9092, 0.7423, 0.9138, 0.7377, 0.9201, 0.7454, 0.9169, 0.7486, 0.944, 0.7955, 0.9376, 0.7967, 0.9368, 0.7867, 0.9413, 0.7858, 0.9445, 0.7316, 0.9505, 0.7341, 0.9458, 0.743, 0.9416, 0.7412, 0.9138, 0.7377, 0.9192, 0.7341, 0.9239, 0.7429, 0.9201, 0.7454, 0.9376, 0.7967, 0.931, 0.7966, 0.9322, 0.7866, 0.9368, 0.7867, 0.9505, 0.7341, 0.956, 0.7378, 0.9496, 0.7456, 0.9458, 0.743, 0.9192, 0.7341, 0.9252, 0.7316, 0.9281, 0.7412, 0.9239, 0.7429, 0.931, 0.7966, 0.9247, 0.7952, 0.9278, 0.7857, 0.9322, 0.7866, 0.956, 0.7378, 0.9606, 0.7424, 0.9529, 0.7488, 0.9496, 0.7456, 0.9252, 0.7316, 0.9316, 0.7304, 0.9326, 0.7403, 0.9281, 0.7412, 0.9247, 0.7952, 0.9187, 0.7926, 0.9236, 0.7839, 0.9278, 0.7857, 0.9606, 0.7424, 0.9642, 0.7479, 0.9554, 0.7526, 0.9529, 0.7488, 0.9316, 0.7304, 0.9381, 0.7304, 0.9372, 0.7403, 0.9326, 0.7403, 0.9187, 0.7926, 0.9134, 0.7889, 0.9198, 0.7813, 0.9236, 0.7839, 0.9642, 0.7479, 0.9667, 0.7539, 0.9571, 0.7569, 0.9554, 0.7526, 0.9134, 0.7889, 0.9088, 0.7842, 0.9166, 0.7781, 0.9198, 0.7813, 0.9667, 0.7539, 0.968, 0.7604, 0.958, 0.7614, 0.9571, 0.7569, 0.9088, 0.7842, 0.9053, 0.7788, 0.9141, 0.7743, 0.9166, 0.7781, 0.968, 0.7604, 0.968, 0.767, 0.9579, 0.766, 0.958, 0.7614, 0.9053, 0.7788, 0.9029, 0.7728, 0.9124, 0.77, 0.9141, 0.7743, 0.968, 0.767, 0.9666, 0.7734, 0.957, 0.7704, 0.9579, 0.766, 0.9029, 0.7728, 0.9017, 0.7665, 0.9116, 0.7656, 0.9124, 0.77, 0.9666, 0.7734, 0.9641, 0.7795, 0.9552, 0.7746, 0.957, 0.7704, 0.9017, 0.7665, 0.9018, 0.76, 0.9116, 0.761, 0.9116, 0.7656, 0.9641, 0.7795, 0.9603, 0.7849, 0.9526, 0.7784, 0.9552, 0.7746, 0.9306, 0.7492, 0.9334, 0.7487, 0.934, 0.7543, 0.9322, 0.7547, 0.9413, 0.7858, 0.9368, 0.7867, 0.936, 0.7783, 0.9389, 0.7778, 0.9416, 0.7412, 0.9458, 0.743, 0.9419, 0.7504, 0.9392, 0.7493, 0.9201, 0.7454, 0.9239, 0.7429, 0.9279, 0.7503, 0.9254, 0.7519, 0.9368, 0.7867, 0.9322, 0.7866, 0.9331, 0.7783, 0.936, 0.7783, 0.9458, 0.743, 0.9496, 0.7456, 0.9443, 0.7521, 0.9419, 0.7504, 0.9239, 0.7429, 0.9281, 0.7412, 0.9306, 0.7492, 0.9279, 0.7503, 0.9322, 0.7866, 0.9278, 0.7857, 0.9302, 0.7777, 0.9331, 0.7783, 0.9496, 0.7456, 0.9529, 0.7488, 0.9464, 0.7541, 0.9443, 0.7521, 0.9281, 0.7412, 0.9326, 0.7403, 0.9334, 0.7487, 0.9306, 0.7492, 0.9278, 0.7857, 0.9236, 0.7839, 0.9276, 0.7765, 0.9302, 0.7777, 0.9529, 0.7488, 0.9554, 0.7526, 0.948, 0.7566, 0.9464, 0.7541, 0.9326, 0.7403, 0.9372, 0.7403, 0.9363, 0.7487, 0.9334, 0.7487, 0.9236, 0.7839, 0.9198, 0.7813, 0.9252, 0.7749, 0.9276, 0.7765, 0.9554, 0.7526, 0.9571, 0.7569, 0.949, 0.7593, 0.948, 0.7566, 0.9198, 0.7813, 0.9166, 0.7781, 0.9231, 0.7728, 0.9252, 0.7749, 0.9571, 0.7569, 0.958, 0.7614, 0.9496, 0.7622, 0.949, 0.7593, 0.9166, 0.7781, 0.9141, 0.7743, 0.9215, 0.7703, 0.9231, 0.7728, 0.958, 0.7614, 0.9579, 0.766, 0.9496, 0.7651, 0.9496, 0.7622, 0.9141, 0.7743, 0.9124, 0.77, 0.9205, 0.7676, 0.9215, 0.7703, 0.9579, 0.766, 0.957, 0.7704, 0.9489, 0.768, 0.9496, 0.7651, 0.9124, 0.77, 0.9116, 0.7656, 0.9199, 0.7648, 0.9205, 0.7676, 0.957, 0.7704, 0.9552, 0.7746, 0.9478, 0.7707, 0.9489, 0.768, 0.9116, 0.7656, 0.9116, 0.761, 0.92, 0.7619, 0.9199, 0.7648, 0.9552, 0.7746, 0.9526, 0.7784, 0.9461, 0.7731, 0.9478, 0.7707, 0.9116, 0.761, 0.9126, 0.7566, 0.9206, 0.759, 0.92, 0.7619, 0.9526, 0.7784, 0.9494, 0.7816, 0.9441, 0.7751, 0.9461, 0.7731, 0.9126, 0.7566, 0.9143, 0.7524, 0.9217, 0.7563, 0.9206, 0.759, 0.9494, 0.7816, 0.9455, 0.7841, 0.9416, 0.7767, 0.9441, 0.7751, 0.9143, 0.7524, 0.9169, 0.7486, 0.9233, 0.7539, 0.9217, 0.7563, 0.9455, 0.7841, 0.9413, 0.7858, 0.9389, 0.7778, 0.9416, 0.7767, 0.9372, 0.7403, 0.9416, 0.7412, 0.9392, 0.7493, 0.9363, 0.7487, 0.9276, 0.7692, 0.9266, 0.7677, 0.9347, 0.7635, 0.9302, 0.7777, 0.9276, 0.7765, 0.9303, 0.7715, 0.9319, 0.7722, 0.9464, 0.7541, 0.948, 0.7566, 0.9429, 0.7593, 0.9419, 0.7577, 0.9334, 0.7487, 0.9363, 0.7487, 0.9358, 0.7544, 0.934, 0.7543, 0.9276, 0.7765, 0.9252, 0.7749, 0.9288, 0.7705, 0.9303, 0.7715, 0.948, 0.7566, 0.949, 0.7593, 0.9436, 0.7609, 0.9429, 0.7593, 0.9252, 0.7749, 0.9231, 0.7728, 0.9276, 0.7692, 0.9288, 0.7705, 0.949, 0.7593, 0.9496, 0.7622, 0.9439, 0.7627, 0.9436, 0.7609, 0.9231, 0.7728, 0.9215, 0.7703, 0.9266, 0.7677, 0.9276, 0.7692, 0.9496, 0.7622, 0.9496, 0.7651, 0.9439, 0.7645, 0.9439, 0.7627, 0.9215, 0.7703, 0.9205, 0.7676, 0.9259, 0.766, 0.9266, 0.7677, 0.9496, 0.7651, 0.9489, 0.768, 0.9435, 0.7663, 0.9439, 0.7645, 0.9205, 0.7676, 0.9199, 0.7648, 0.9256, 0.7643, 0.9259, 0.766, 0.9489, 0.768, 0.9478, 0.7707, 0.9428, 0.7679, 0.9435, 0.7663, 0.9199, 0.7648, 0.92, 0.7619, 0.9256, 0.7625, 0.9256, 0.7643, 0.9478, 0.7707, 0.9461, 0.7731, 0.9418, 0.7694, 0.9428, 0.7679, 0.92, 0.7619, 0.9206, 0.759, 0.926, 0.7607, 0.9256, 0.7625, 0.9461, 0.7731, 0.9441, 0.7751, 0.9405, 0.7707, 0.9418, 0.7694, 0.9206, 0.759, 0.9217, 0.7563, 0.9267, 0.759, 0.926, 0.7607, 0.9441, 0.7751, 0.9416, 0.7767, 0.939, 0.7716, 0.9405, 0.7707, 0.9217, 0.7563, 0.9233, 0.7539, 0.9277, 0.7576, 0.9267, 0.759, 0.9416, 0.7767, 0.9389, 0.7778, 0.9373, 0.7723, 0.939, 0.7716, 0.9363, 0.7487, 0.9392, 0.7493, 0.9375, 0.7547, 0.9358, 0.7544, 0.9233, 0.7539, 0.9254, 0.7519, 0.929, 0.7563, 0.9277, 0.7576, 0.9389, 0.7778, 0.936, 0.7783, 0.9355, 0.7726, 0.9373, 0.7723, 0.9392, 0.7493, 0.9419, 0.7504, 0.9392, 0.7554, 0.9375, 0.7547, 0.9254, 0.7519, 0.9279, 0.7503, 0.9305, 0.7553, 0.929, 0.7563, 0.936, 0.7783, 0.9331, 0.7783, 0.9337, 0.7726, 0.9355, 0.7726, 0.9419, 0.7504, 0.9443, 0.7521, 0.9407, 0.7565, 0.9392, 0.7554, 0.9279, 0.7503, 0.9306, 0.7492, 0.9322, 0.7547, 0.9305, 0.7553, 0.9331, 0.7783, 0.9302, 0.7777, 0.9319, 0.7722, 0.9337, 0.7726, 0.9443, 0.7521, 0.9464, 0.7541, 0.9419, 0.7577, 0.9407, 0.7565, 0.9439, 0.7627, 0.9439, 0.7645, 0.9347, 0.7635, 0.9266, 0.7677, 0.9259, 0.766, 0.9347, 0.7635, 0.9439, 0.7645, 0.9435, 0.7663, 0.9347, 0.7635, 0.9259, 0.766, 0.9256, 0.7643, 0.9347, 0.7635, 0.9435, 0.7663, 0.9428, 0.7679, 0.9347, 0.7635, 0.9256, 0.7643, 0.9256, 0.7625, 0.9347, 0.7635, 0.9428, 0.7679, 0.9418, 0.7694, 0.9347, 0.7635, 0.9256, 0.7625, 0.926, 0.7607, 0.9347, 0.7635, 0.9418, 0.7694, 0.9405, 0.7707, 0.9347, 0.7635, 0.926, 0.7607, 0.9267, 0.759, 0.9347, 0.7635, 0.9405, 0.7707, 0.939, 0.7716, 0.9347, 0.7635, 0.9267, 0.759, 0.9277, 0.7576, 0.9347, 0.7635, 0.939, 0.7716, 0.9373, 0.7723, 0.9347, 0.7635, 0.9358, 0.7544, 0.9375, 0.7547, 0.9347, 0.7635, 0.9277, 0.7576, 0.929, 0.7563, 0.9347, 0.7635, 0.9373, 0.7723, 0.9355, 0.7726, 0.9347, 0.7635, 0.9375, 0.7547, 0.9392, 0.7554, 0.9347, 0.7635, 0.929, 0.7563, 0.9305, 0.7553, 0.9347, 0.7635, 0.9355, 0.7726, 0.9337, 0.7726, 0.9347, 0.7635, 0.9392, 0.7554, 0.9407, 0.7565, 0.9347, 0.7635, 0.9305, 0.7553, 0.9322, 0.7547, 0.9347, 0.7635, 0.9337, 0.7726, 0.9319, 0.7722, 0.9347, 0.7635, 0.9407, 0.7565, 0.9419, 0.7577, 0.9347, 0.7635, 0.9322, 0.7547, 0.934, 0.7543, 0.9347, 0.7635, 0.9319, 0.7722, 0.9303, 0.7715, 0.9347, 0.7635, 0.9419, 0.7577, 0.9429, 0.7593, 0.9347, 0.7635, 0.934, 0.7543, 0.9358, 0.7544, 0.9347, 0.7635, 0.9303, 0.7715, 0.9288, 0.7705, 0.9347, 0.7635, 0.9429, 0.7593, 0.9436, 0.7609, 0.9347, 0.7635, 0.9288, 0.7705, 0.9276, 0.7692, 0.9347, 0.7635, 0.9436, 0.7609, 0.9439, 0.7627, 0.9347, 0.7635, 0.9888, 0.7064, 0.9463, 0.6716, 0.9463, 0.6128, 0.9888, 0.6128, 0.9887, 0.5377, 0.9887, 0.5802, 0.9875, 0.5802, 0.9875, 0.5377, 0.989, 0.6128, 0.9465, 0.6128, 0.9465, 0.6716, 0.989, 0.7064, 0.9888, 0.4665, 0.9888, 0.5301, 0.9876, 0.5301, 0.9876, 0.4665, 0.9863, 0.579, 0.9851, 0.579, 0.9851, 0.4841, 0.9863, 0.4841, 0.9888, 0.5898, 0.9876, 0.5898, 0.9876, 0.5301, 0.9888, 0.5301, 0.9892, 0.7067, 0.9892, 0.6131, 0.9467, 0.6131, 0.9467, 0.6719, 0.9874, 0.5802, 0.9862, 0.5802, 0.9862, 0.5377, 0.9874, 0.5377, 0.9886, 0.6131, 0.9886, 0.7067, 0.9461, 0.6719, 0.9461, 0.6131, 0.9863, 0.4665, 0.9875, 0.4665, 0.9875, 0.5301, 0.9863, 0.5301, 0.125, 0.5, 0.125, 0.75, 0.375, 0.75, 0.375, 0.5, 0.9863, 0.5898, 0.9863, 0.5301, 0.9875, 0.5301, 0.9875, 0.5898, 0.9889, 0.7073, 0.9464, 0.672, 0.9464, 0.6124, 0.9889, 0.6124, 0.9848, 0.5377, 0.9848, 0.5802, 0.9836, 0.5802, 0.9836, 0.5377, 0.9889, 0.6124, 0.9464, 0.6124, 0.9464, 0.6721, 0.9889, 0.7074, 0.9837, 0.5941, 0.9837, 0.5467, 0.9849, 0.5467, 0.9849, 0.5941, 0.125, 0.5, 0.375, 0.5, 0.375, 0.75, 0.125, 0.75, 0.9837, 0.4666, 0.9849, 0.4666, 0.9849, 0.5467, 0.9837, 0.5467, 0.9892, 0.7073, 0.9892, 0.6124, 0.9467, 0.6124, 0.9467, 0.672, 0.9861, 0.5802, 0.9849, 0.5802, 0.9849, 0.5377, 0.9861, 0.5377, 0.9889, 0.6119, 0.9889, 0.7069, 0.9464, 0.6716, 0.9464, 0.6119, 0.9862, 0.5941, 0.985, 0.5941, 0.985, 0.5467, 0.9862, 0.5467, 0.125, 0.5, 0.125, 0.75, 0.375, 0.75, 0.375, 0.5, 0.9862, 0.4666, 0.9862, 0.5467, 0.985, 0.5467, 0.985, 0.4666, 0.965, 0.5688, 0.9639, 0.5688, 0.9639, 0.5579, 0.965, 0.5579, 0.9302, 0.6787, 0.9085, 0.6411, 0.8877, 0.6304, 0.8877, 0.5997, 0.9302, 0.6108, 0.9673, 0.5246, 0.9673, 0.5592, 0.9662, 0.5592, 0.9662, 0.5246, 0.9299, 0.6107, 0.8873, 0.5996, 0.8873, 0.6303, 0.9081, 0.641, 0.9299, 0.6786, 0.965, 0.5251, 0.965, 0.5579, 0.9639, 0.5579, 0.9639, 0.5251, 0.125, 0.5, 0.375, 0.5, 0.375, 0.75, 0.125, 0.75, 0.965, 0.5938, 0.9639, 0.5938, 0.9639, 0.5688, 0.965, 0.5688, 0.9796, 0.6306, 0.9796, 0.644, 0.9783, 0.644, 0.9783, 0.6306, 0.9303, 0.6791, 0.9303, 0.6113, 0.8878, 0.6001, 0.8878, 0.6309, 0.9086, 0.6416, 0.9673, 0.5958, 0.9662, 0.5958, 0.9662, 0.5613, 0.9673, 0.5613, 0.93, 0.6111, 0.93, 0.679, 0.9083, 0.6415, 0.8875, 0.6307, 0.8875, 0.6, 0.9662, 0.521, 0.9651, 0.521, 0.9651, 0.4883, 0.9662, 0.4883, 0.125, 0.5, 0.125, 0.75, 0.375, 0.75, 0.375, 0.5, 0.9662, 0.4524, 0.9662, 0.4774, 0.9651, 0.4774, 0.9651, 0.4524, 0.965, 0.496, 0.9639, 0.496, 0.9639, 0.4851, 0.965, 0.4851, 0.9305, 0.6787, 0.9088, 0.6411, 0.888, 0.6304, 0.888, 0.5997, 0.9305, 0.6108, 0.9662, 0.5226, 0.9662, 0.488, 0.9673, 0.488, 0.9673, 0.5226, 0.5251, -0.3544, 0.5975, -0.3353, 0.5975, -0.3881, 0.5621, -0.4065, 0.5251, -0.471, 0.9433, 0.4454, 0.9433, 0.4782, 0.9422, 0.4782, 0.9422, 0.4454, 0.125, 0.5, 0.375, 0.5, 0.375, 0.75, 0.125, 0.75, 0.965, 0.521, 0.9639, 0.521, 0.9639, 0.496, 0.965, 0.496, 0.9662, 0.5501, 0.9662, 0.561, 0.9651, 0.561, 0.9651, 0.5501, 0.9302, 0.6789, 0.9302, 0.611, 0.8877, 0.5999, 0.8877, 0.6306, 0.9085, 0.6414, 0.9662, 0.4514, 0.9673, 0.4514, 0.9673, 0.4859, 0.9662, 0.4859, 0.93, 0.611, 0.93, 0.6789, 0.9083, 0.6414, 0.8875, 0.6306, 0.8875, 0.5999, 0.9662, 0.5938, 0.9651, 0.5938, 0.9651, 0.561, 0.9662, 0.561, 0.125, 0.5, 0.125, 0.75, 0.375, 0.75, 0.375, 0.5, 0.9662, 0.5251, 0.9662, 0.5501, 0.9651, 0.5501, 0.9651, 0.5251])
me_cylinder.materials.append(mat_aim_9p)
me_cylinder.use_remesh_preserve_volume = False
me_cylinder.use_remesh_preserve_attributes = False
me_cylinder.use_mirror_vertex_groups = False
me_cylinder.update()

# ---- objects
ob_aim_9p = bpy.data.objects.new('AIM-9P', me_cylinder)

# ---- transforms, parenting, visibility, modifiers, constraints
ob_aim_9p.location = (0.0, -4.658e-05, 0.01272)
ob_aim_9p.rotation_euler = (-3.142, -3e-23, 4.441e-16)
ob_aim_9p.scale = (0.06871, 0.06871, 0.06871)
ob_aim_9p.lineart.crease_threshold = 0.0

# ---- collection membership
col_collection.objects.link(ob_aim_9p)

# ---- scene / render settings (as saved in the file)
scene.frame_start = 1; scene.frame_end = 250; scene.frame_set(0)
scene.render.engine = 'BLENDER_EEVEE_NEXT'
scene.cycles.use_denoising = False
scene.cycles.samples = 128
scene.cycles.sampling_pattern = 'TABULATED_SOBOL'
scene.cycles.use_adaptive_sampling = False
scene.cycles.use_light_tree = False
scene.view_settings.view_transform = 'Filmic'
bpy.context.view_layer.update()

# ---- added for rendering (the .blend has no active camera and no usable light): camera, sun
cam_auto = bpy.data.cameras.new('AutoCamera')
cam_auto.lens = 50.0
cam_auto.sensor_width = 36.0
cam_auto.clip_end = 1000.0
ob_auto_camera = bpy.data.objects.new('AutoCamera', cam_auto)
scene.collection.objects.link(ob_auto_camera)
ob_auto_camera.location = (2.8755, -3.45065, 2.48795)
ob_auto_camera.rotation_euler = (1.09748, -7.21219e-08, 0.694738)
scene.camera = ob_auto_camera
light_auto_sun = bpy.data.lights.new('AutoSun', 'SUN')
light_auto_sun.energy = 3.0
light_auto_sun.angle = 0.0523599
ob_auto_sun = bpy.data.objects.new('AutoSun', light_auto_sun)
scene.collection.objects.link(ob_auto_sun)
ob_auto_sun.rotation_euler = (0.872665, 0.174533, 0.523599)
bpy.context.view_layer.update()
